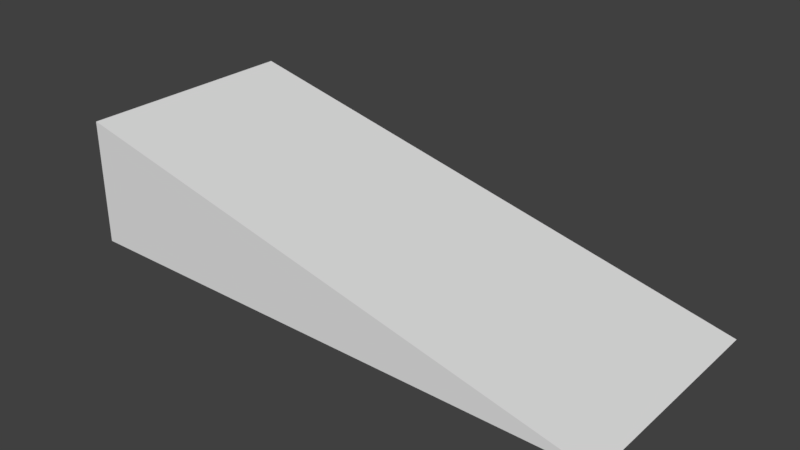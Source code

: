 # Source: Ramp.blend  (saved by Blender 2.79.0; exported with 4.5.12 LTS)
import bpy
from mathutils import Matrix  # noqa: F401  (used for matrix-valued properties, if any)

bpy.ops.wm.read_factory_settings(use_empty=True)
scene = bpy.context.scene
scene.name = 'Scene'

# ---- collections
col_collection_1 = bpy.data.collections.new('Collection 1'); scene.collection.children.link(col_collection_1)

# ---- world
world_world = bpy.data.worlds.new('World'); scene.world = world_world
world_world.color = (0.05088, 0.05088, 0.05088)
world_world.use_sun_shadow = False
world_world.sun_shadow_jitter_overblur = 0.0
world_world.cycles.sampling_method = 'MANUAL'

# ---- meshes
me_cube_001 = bpy.data.meshes.new('Cube.001')
me_cube_001.from_pydata([(-4.362, -1.8, -1.0), (-4.362, -1.8, 1.0), (-4.362, 1.8, -1.0), (-4.362, 1.8, 1.0), (4.362, -1.8, -1.0), (-4.348, -1.8, 1.0), (4.362, 1.8, -1.0), (-4.348, 1.8, 1.0)], [], [(0, 1, 3, 2), (2, 3, 7, 6), (6, 7, 5, 4), (4, 5, 1, 0), (2, 6, 4, 0), (7, 3, 1, 5)])
_uv = me_cube_001.uv_layers.new(name='UVMap')
_uv.uv.foreach_set('vector', [0.3108, 0.5299, 0.3098, 0.7084, 0.01766, 0.7068, 0.01868, 0.5282, 1.0, 0.7079, 0.8214, 0.7079, 0.8214, 0.7068, 1.0, 0.0, 0.3214, 0.0, 0.3214, 0.7206, 3.193e-08, 0.7206, 0.0, 3.869e-08, 0.9982, -0.00155, 0.8196, 0.7052, 0.8196, 0.7063, 0.9982, 0.7063, 0.0005381, 0.7063, 0.0005379, -0.00155, 0.322, -0.00155, 0.322, 0.7063, 0.3214, 0.7206, 0.3214, 0.7216, 3.193e-08, 0.7216, 3.193e-08, 0.7206])
me_cube_001.use_remesh_preserve_volume = False
me_cube_001.use_remesh_preserve_attributes = False
me_cube_001.use_mirror_vertex_groups = False
me_cube_001.update()

# ---- objects
ob_cube = bpy.data.objects.new('Cube', me_cube_001)

# ---- transforms, parenting, visibility, modifiers, constraints
ob_cube.location = (0.0, 0.0, 1.0)
ob_cube.lineart.crease_threshold = 0.0

# ---- collection membership
col_collection_1.objects.link(ob_cube)

# ---- scene / render settings (as saved in the file)
scene.frame_start = 1; scene.frame_end = 250; scene.frame_set(1)
scene.render.engine = 'BLENDER_EEVEE_NEXT'
scene.render.resolution_percentage = 50
scene.render.dither_intensity = 0.0
scene.cycles.use_denoising = False
scene.cycles.samples = 128
scene.cycles.sampling_pattern = 'TABULATED_SOBOL'
scene.cycles.use_adaptive_sampling = False
scene.cycles.use_light_tree = False
scene.cycles.blur_glossy = 0.0
scene.cycles.sample_clamp_indirect = 0.0
scene.view_settings.view_transform = 'Standard'
bpy.context.view_layer.update()

# ---- added for rendering (the .blend has no active camera and no usable light): camera, sun
cam_auto = bpy.data.cameras.new('AutoCamera')
cam_auto.lens = 50.0
cam_auto.sensor_width = 36.0
cam_auto.clip_end = 1000.0
ob_auto_camera = bpy.data.objects.new('AutoCamera', cam_auto)
scene.collection.objects.link(ob_auto_camera)
ob_auto_camera.location = (8.9253, -10.7104, 8.14024)
ob_auto_camera.rotation_euler = (1.09748, -7.21219e-08, 0.694738)
scene.camera = ob_auto_camera
light_auto_sun = bpy.data.lights.new('AutoSun', 'SUN')
light_auto_sun.energy = 3.0
light_auto_sun.angle = 0.0523599
ob_auto_sun = bpy.data.objects.new('AutoSun', light_auto_sun)
scene.collection.objects.link(ob_auto_sun)
ob_auto_sun.rotation_euler = (0.872665, 0.174533, 0.523599)
bpy.context.view_layer.update()
